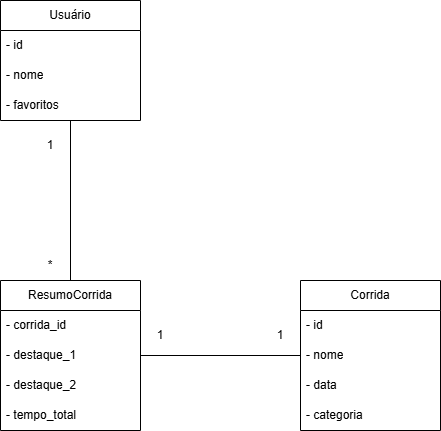

The diagram above was exported from draw.io. Its source (the exported page's mxGraphModel, read from the mxfile embedded in the PNG):
<mxGraphModel dx="831" dy="452" grid="1" gridSize="10" guides="1" tooltips="1" connect="1" arrows="1" fold="1" page="1" pageScale="1" pageWidth="827" pageHeight="1169" math="0" shadow="0">
  <root>
    <mxCell id="0" />
    <mxCell id="1" parent="0" />
    <mxCell id="1C9gmDpVDG3MbWKajNR2-1" value="Corrida" style="swimlane;fontStyle=0;childLayout=stackLayout;horizontal=1;startSize=30;horizontalStack=0;resizeParent=1;resizeParentMax=0;resizeLast=0;collapsible=1;marginBottom=0;whiteSpace=wrap;html=1;" vertex="1" parent="1">
      <mxGeometry x="540" y="310" width="140" height="150" as="geometry" />
    </mxCell>
    <mxCell id="1C9gmDpVDG3MbWKajNR2-2" value="- id" style="text;strokeColor=none;fillColor=none;align=left;verticalAlign=middle;spacingLeft=4;spacingRight=4;overflow=hidden;points=[[0,0.5],[1,0.5]];portConstraint=eastwest;rotatable=0;whiteSpace=wrap;html=1;" vertex="1" parent="1C9gmDpVDG3MbWKajNR2-1">
      <mxGeometry y="30" width="140" height="30" as="geometry" />
    </mxCell>
    <mxCell id="1C9gmDpVDG3MbWKajNR2-3" value="- nome" style="text;strokeColor=none;fillColor=none;align=left;verticalAlign=middle;spacingLeft=4;spacingRight=4;overflow=hidden;points=[[0,0.5],[1,0.5]];portConstraint=eastwest;rotatable=0;whiteSpace=wrap;html=1;" vertex="1" parent="1C9gmDpVDG3MbWKajNR2-1">
      <mxGeometry y="60" width="140" height="30" as="geometry" />
    </mxCell>
    <mxCell id="1C9gmDpVDG3MbWKajNR2-4" value="- data" style="text;strokeColor=none;fillColor=none;align=left;verticalAlign=middle;spacingLeft=4;spacingRight=4;overflow=hidden;points=[[0,0.5],[1,0.5]];portConstraint=eastwest;rotatable=0;whiteSpace=wrap;html=1;" vertex="1" parent="1C9gmDpVDG3MbWKajNR2-1">
      <mxGeometry y="90" width="140" height="30" as="geometry" />
    </mxCell>
    <mxCell id="1C9gmDpVDG3MbWKajNR2-14" value="- categoria" style="text;strokeColor=none;fillColor=none;align=left;verticalAlign=middle;spacingLeft=4;spacingRight=4;overflow=hidden;points=[[0,0.5],[1,0.5]];portConstraint=eastwest;rotatable=0;whiteSpace=wrap;html=1;" vertex="1" parent="1C9gmDpVDG3MbWKajNR2-1">
      <mxGeometry y="120" width="140" height="30" as="geometry" />
    </mxCell>
    <mxCell id="1C9gmDpVDG3MbWKajNR2-15" style="edgeStyle=orthogonalEdgeStyle;rounded=0;orthogonalLoop=1;jettySize=auto;html=1;exitX=0.5;exitY=0;exitDx=0;exitDy=0;endArrow=none;startFill=0;" edge="1" parent="1" source="1C9gmDpVDG3MbWKajNR2-5">
      <mxGeometry relative="1" as="geometry">
        <mxPoint x="310" y="150" as="targetPoint" />
      </mxGeometry>
    </mxCell>
    <mxCell id="1C9gmDpVDG3MbWKajNR2-5" value="ResumoCorrida" style="swimlane;fontStyle=0;childLayout=stackLayout;horizontal=1;startSize=30;horizontalStack=0;resizeParent=1;resizeParentMax=0;resizeLast=0;collapsible=1;marginBottom=0;whiteSpace=wrap;html=1;" vertex="1" parent="1">
      <mxGeometry x="240" y="310" width="140" height="150" as="geometry" />
    </mxCell>
    <mxCell id="1C9gmDpVDG3MbWKajNR2-6" value="- corrida_id" style="text;strokeColor=none;fillColor=none;align=left;verticalAlign=middle;spacingLeft=4;spacingRight=4;overflow=hidden;points=[[0,0.5],[1,0.5]];portConstraint=eastwest;rotatable=0;whiteSpace=wrap;html=1;" vertex="1" parent="1C9gmDpVDG3MbWKajNR2-5">
      <mxGeometry y="30" width="140" height="30" as="geometry" />
    </mxCell>
    <mxCell id="1C9gmDpVDG3MbWKajNR2-7" value="- destaque_1" style="text;strokeColor=none;fillColor=none;align=left;verticalAlign=middle;spacingLeft=4;spacingRight=4;overflow=hidden;points=[[0,0.5],[1,0.5]];portConstraint=eastwest;rotatable=0;whiteSpace=wrap;html=1;" vertex="1" parent="1C9gmDpVDG3MbWKajNR2-5">
      <mxGeometry y="60" width="140" height="30" as="geometry" />
    </mxCell>
    <mxCell id="1C9gmDpVDG3MbWKajNR2-8" value="- destaque_2" style="text;strokeColor=none;fillColor=none;align=left;verticalAlign=middle;spacingLeft=4;spacingRight=4;overflow=hidden;points=[[0,0.5],[1,0.5]];portConstraint=eastwest;rotatable=0;whiteSpace=wrap;html=1;" vertex="1" parent="1C9gmDpVDG3MbWKajNR2-5">
      <mxGeometry y="90" width="140" height="30" as="geometry" />
    </mxCell>
    <mxCell id="1C9gmDpVDG3MbWKajNR2-13" value="- tempo_total" style="text;strokeColor=none;fillColor=none;align=left;verticalAlign=middle;spacingLeft=4;spacingRight=4;overflow=hidden;points=[[0,0.5],[1,0.5]];portConstraint=eastwest;rotatable=0;whiteSpace=wrap;html=1;" vertex="1" parent="1C9gmDpVDG3MbWKajNR2-5">
      <mxGeometry y="120" width="140" height="30" as="geometry" />
    </mxCell>
    <mxCell id="1C9gmDpVDG3MbWKajNR2-9" value="Usuário" style="swimlane;fontStyle=0;childLayout=stackLayout;horizontal=1;startSize=30;horizontalStack=0;resizeParent=1;resizeParentMax=0;resizeLast=0;collapsible=1;marginBottom=0;whiteSpace=wrap;html=1;" vertex="1" parent="1">
      <mxGeometry x="240" y="30" width="140" height="120" as="geometry" />
    </mxCell>
    <mxCell id="1C9gmDpVDG3MbWKajNR2-10" value="- id" style="text;strokeColor=none;fillColor=none;align=left;verticalAlign=middle;spacingLeft=4;spacingRight=4;overflow=hidden;points=[[0,0.5],[1,0.5]];portConstraint=eastwest;rotatable=0;whiteSpace=wrap;html=1;" vertex="1" parent="1C9gmDpVDG3MbWKajNR2-9">
      <mxGeometry y="30" width="140" height="30" as="geometry" />
    </mxCell>
    <mxCell id="1C9gmDpVDG3MbWKajNR2-11" value="- nome" style="text;strokeColor=none;fillColor=none;align=left;verticalAlign=middle;spacingLeft=4;spacingRight=4;overflow=hidden;points=[[0,0.5],[1,0.5]];portConstraint=eastwest;rotatable=0;whiteSpace=wrap;html=1;" vertex="1" parent="1C9gmDpVDG3MbWKajNR2-9">
      <mxGeometry y="60" width="140" height="30" as="geometry" />
    </mxCell>
    <mxCell id="1C9gmDpVDG3MbWKajNR2-12" value="- favoritos" style="text;strokeColor=none;fillColor=none;align=left;verticalAlign=middle;spacingLeft=4;spacingRight=4;overflow=hidden;points=[[0,0.5],[1,0.5]];portConstraint=eastwest;rotatable=0;whiteSpace=wrap;html=1;" vertex="1" parent="1C9gmDpVDG3MbWKajNR2-9">
      <mxGeometry y="90" width="140" height="30" as="geometry" />
    </mxCell>
    <mxCell id="1C9gmDpVDG3MbWKajNR2-16" style="edgeStyle=orthogonalEdgeStyle;rounded=0;orthogonalLoop=1;jettySize=auto;html=1;exitX=1;exitY=0.5;exitDx=0;exitDy=0;entryX=0;entryY=0.5;entryDx=0;entryDy=0;endArrow=none;startFill=0;" edge="1" parent="1" source="1C9gmDpVDG3MbWKajNR2-7" target="1C9gmDpVDG3MbWKajNR2-3">
      <mxGeometry relative="1" as="geometry" />
    </mxCell>
    <mxCell id="1C9gmDpVDG3MbWKajNR2-18" value="1" style="text;html=1;align=center;verticalAlign=middle;whiteSpace=wrap;rounded=0;" vertex="1" parent="1">
      <mxGeometry x="260" y="160" width="60" height="30" as="geometry" />
    </mxCell>
    <mxCell id="1C9gmDpVDG3MbWKajNR2-19" value="1" style="text;html=1;align=center;verticalAlign=middle;whiteSpace=wrap;rounded=0;" vertex="1" parent="1">
      <mxGeometry x="370" y="350" width="60" height="30" as="geometry" />
    </mxCell>
    <mxCell id="1C9gmDpVDG3MbWKajNR2-20" value="1" style="text;html=1;align=center;verticalAlign=middle;whiteSpace=wrap;rounded=0;" vertex="1" parent="1">
      <mxGeometry x="490" y="350" width="60" height="30" as="geometry" />
    </mxCell>
    <mxCell id="1C9gmDpVDG3MbWKajNR2-21" value="*" style="text;html=1;align=center;verticalAlign=middle;whiteSpace=wrap;rounded=0;" vertex="1" parent="1">
      <mxGeometry x="260" y="280" width="60" height="30" as="geometry" />
    </mxCell>
  </root>
</mxGraphModel>